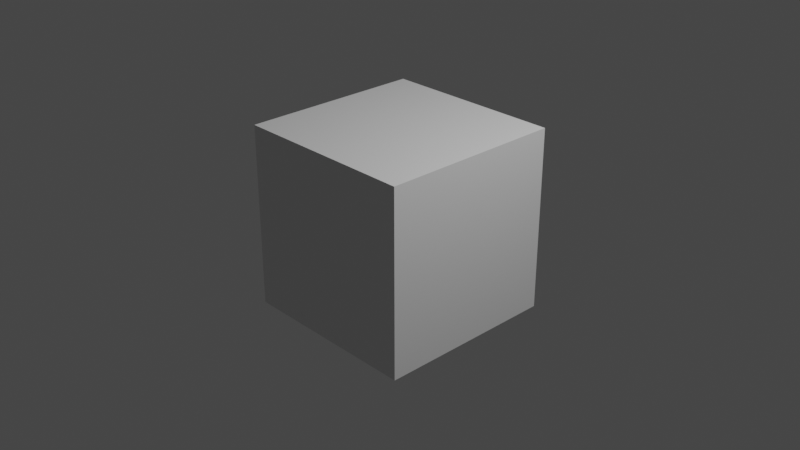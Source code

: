 # Source: debug_numbers.blend  (saved by Blender 3.6.4; exported with 4.5.12 LTS)
import bpy
from mathutils import Matrix  # noqa: F401  (used for matrix-valued properties, if any)

bpy.ops.wm.read_factory_settings(use_empty=True)
scene = bpy.context.scene
scene.name = 'Scene'

# ---- collections
col_collection = bpy.data.collections.new('Collection'); scene.collection.children.link(col_collection)

# ---- materials (node trees are filled in below, after node groups)
mat_material = bpy.data.materials.new('Material')
mat_material.alpha_threshold = 0.0
mat_material.use_transparent_shadow = False
mat_material.roughness = 0.5
mat_material.line_color = (0.0, 0.0, 0.0, 1.0)

# ---- node groups
ng_debug_digitcurves = bpy.data.node_groups.new('Debug.DigitCurves', 'GeometryNodeTree')
_s = ng_debug_digitcurves.interface.new_socket(name='Text', in_out='OUTPUT', socket_type='NodeSocketGeometry')
_s = ng_debug_digitcurves.interface.new_socket(name='Digit', in_out='INPUT', socket_type='NodeSocketInt')
_s.min_value = 0
_s.max_value = 9
ng_debug_digitcurves.is_modifier = True
_N = ng_debug_digitcurves.nodes; _L = ng_debug_digitcurves.links
n0 = _N.new('NodeGroupInput'); n0.name = 'Group Input'; n0.location = (-380, -60)
n1 = _N.new('FunctionNodeValueToString'); n1.name = 'Value to String'; n1.location = (-160, -40)
n2 = _N.new('GeometryNodeStringToCurves'); n2.name = 'String to Curves'; n2.location = (60, 40)
n2.font = None
n2.align_x = 'CENTER'
n2.align_y = 'MIDDLE'
n3 = _N.new('NodeGroupOutput'); n3.name = 'Group Output'; n3.location = (480, 40)
_L.new(n0.outputs[0], n1.inputs[0])
_L.new(n1.outputs[0], n2.inputs[0])
_L.new(n2.outputs[0], n3.inputs[0])
n3.is_active_output = True
ng_debug_minuscurves = bpy.data.node_groups.new('Debug.MinusCurves', 'GeometryNodeTree')
_s = ng_debug_minuscurves.interface.new_socket(name='Text', in_out='OUTPUT', socket_type='NodeSocketGeometry')
ng_debug_minuscurves.is_modifier = True
_N = ng_debug_minuscurves.nodes; _L = ng_debug_minuscurves.links
n0 = _N.new('GeometryNodeStringToCurves'); n0.name = 'String to Curves'; n0.location = (60, 40)
n0.font = None
n0.align_x = 'CENTER'
n0.align_y = 'MIDDLE'
n0.inputs[0].default_value = '-'
n1 = _N.new('NodeGroupOutput'); n1.name = 'Group Output'; n1.location = (480, 40)
n2 = _N.new('NodeGroupInput'); n2.name = 'Group Input'; n2.location = (-380, -60)
_L.new(n0.outputs[0], n1.inputs[0])
n1.is_active_output = True
ng_debug_numbers = bpy.data.node_groups.new('Debug.Numbers', 'GeometryNodeTree')
_s = ng_debug_numbers.interface.new_socket(name='Numbers', in_out='OUTPUT', socket_type='NodeSocketGeometry')
_s = ng_debug_numbers.interface.new_socket(name='Points', in_out='INPUT', socket_type='NodeSocketGeometry')
_s = ng_debug_numbers.interface.new_socket(name='Number', in_out='INPUT', socket_type='NodeSocketInt')
_s.hide_value = True
_s = ng_debug_numbers.interface.new_socket(name='Scale', in_out='INPUT', socket_type='NodeSocketVector')
_s.subtype = 'XYZ'
_s.default_value = (1.0, 1.0, 1.0)
_s = ng_debug_numbers.interface.new_socket(name='Rotation', in_out='INPUT', socket_type='NodeSocketVector')
_s.subtype = 'EULER'
ng_debug_numbers.is_modifier = True
_N = ng_debug_numbers.nodes; _L = ng_debug_numbers.links
n0 = _N.new('NodeFrame'); n0.name = 'Frame'; n0.location = (-730, 310)
n0.width = 460
n1 = _N.new('NodeFrame'); n1.name = 'Frame.001'; n1.location = (-230, -170)
n1.width = 760
n2 = _N.new('NodeFrame'); n2.name = 'Frame.002'; n2.location = (610, -170)
n2.width = 1000
n3 = _N.new('NodeFrame'); n3.name = 'Frame.004'; n3.location = (2670, -170)
n3.width = 1000
n4 = _N.new('NodeFrame'); n4.name = 'Frame.003'; n4.location = (1650, -190)
n4.width = 980
n5 = _N.new('NodeFrame'); n5.name = 'Frame.005'; n5.location = (2690, 510)
n5.width = 1400
n6 = _N.new('GeometryNodeJoinGeometry'); n6.name = 'Join Geometry'; n6.location = (290, -410)
n7 = _N.new('GeometryNodeGroup'); n7.name = 'Group.001'; n7.location = (30, -150)
n7.node_tree = ng_debug_digitcurves
n7.inputs[0].default_value = 1
n8 = _N.new('GeometryNodeGroup'); n8.name = 'Group.003'; n8.location = (30, -270)
n8.node_tree = ng_debug_digitcurves
n8.inputs[0].default_value = 2
n9 = _N.new('GeometryNodeGroup'); n9.name = 'Group.004'; n9.location = (30, -630)
n9.node_tree = ng_debug_digitcurves
n9.inputs[0].default_value = 5
n10 = _N.new('GeometryNodeGroup'); n10.name = 'Group.007'; n10.location = (30, -750)
n10.node_tree = ng_debug_digitcurves
n10.inputs[0].default_value = 6
n11 = _N.new('GeometryNodeGroup'); n11.name = 'Group.008'; n11.location = (30, -1110)
n11.node_tree = ng_debug_digitcurves
n11.inputs[0].default_value = 9
n12 = _N.new('GeometryNodeGroup'); n12.name = 'Group.002'; n12.location = (30, -390)
n12.node_tree = ng_debug_digitcurves
n12.inputs[0].default_value = 3
n13 = _N.new('GeometryNodeGroup'); n13.name = 'Group.005'; n13.location = (30, -510)
n13.node_tree = ng_debug_digitcurves
n13.inputs[0].default_value = 4
n14 = _N.new('GeometryNodeGroup'); n14.name = 'Group.006'; n14.location = (30, -870)
n14.node_tree = ng_debug_digitcurves
n14.inputs[0].default_value = 7
n15 = _N.new('GeometryNodeGroup'); n15.name = 'Group.009'; n15.location = (30, -990)
n15.node_tree = ng_debug_digitcurves
n15.inputs[0].default_value = 8
n16 = _N.new('NodeGroupInput'); n16.name = 'Group Input.001'; n16.location = (30, -170)
n17 = _N.new('GeometryNodeAttributeStatistic'); n17.name = 'Attribute Statistic'; n17.location = (590, -90)
n18 = _N.new('ShaderNodeMath'); n18.name = 'Math'; n18.location = (230, -30)
n18.operation = 'LOGARITHM'
n18.inputs[1].default_value = 10.0
n19 = _N.new('GeometryNodeInstanceOnPoints'); n19.name = 'Instance on Points.001'; n19.location = (3660, -40)
n19.inputs[3].default_value = True
n20 = _N.new('NodeGroupOutput'); n20.name = 'Group Output'; n20.location = (3920, -40)
n21 = _N.new('NodeGroupInput'); n21.name = 'Group Input.002'; n21.location = (30, -230)
n22 = _N.new('ShaderNodeMath'); n22.name = 'Math.002'; n22.location = (210, -30)
n22.operation = 'MULTIPLY'
n23 = _N.new('GeometryNodeAttributeDomainSize'); n23.name = 'Domain Size'; n23.location = (210, -230)
n23.component = 'POINTCLOUD'
n24 = _N.new('GeometryNodeInputIndex'); n24.name = 'Index'; n24.location = (430, -230)
n25 = _N.new('ShaderNodeMath'); n25.name = 'Math.004'; n25.location = (590, -330)
n25.hide = True
n25.operation = 'MODULO'
n26 = _N.new('ShaderNodeMath'); n26.name = 'Math.005'; n26.location = (610, -370)
n26.hide = True
n26.operation = 'TRUNC'
n26.inputs[1].default_value = 10.0
n27 = _N.new('ShaderNodeMath'); n27.name = 'Math.003'; n27.location = (610, -270)
n27.hide = True
n27.operation = 'DIVIDE'
n28 = _N.new('GeometryNodePoints'); n28.name = 'Points'; n28.location = (390, -30)
n29 = _N.new('GeometryNodeInputPosition'); n29.name = 'Position'; n29.location = (50, -410)
n30 = _N.new('ShaderNodeVectorRotate'); n30.name = 'Vector Rotate'; n30.location = (830, -230)
n30.rotation_type = 'EULER_XYZ'
n31 = _N.new('ShaderNodeSeparateXYZ'); n31.name = 'Separate XYZ'; n31.location = (230, -450)
n32 = _N.new('ShaderNodeMath'); n32.name = 'Math.010'; n32.location = (50, -670)
n32.label = 'n - 1'
n32.hide = True
n32.operation = 'SUBTRACT'
n32.inputs[1].default_value = 1.0
n33 = _N.new('ShaderNodeMath'); n33.name = 'Math.009'; n33.location = (230, -590)
n33.operation = 'MULTIPLY_ADD'
n33.inputs[1].default_value = -0.5
n34 = _N.new('ShaderNodeMath'); n34.name = 'Math.011'; n34.location = (430, -550)
n34.hide = True
n34.operation = 'MULTIPLY'
n35 = _N.new('ShaderNodeVectorMath'); n35.name = 'Vector Math'; n35.location = (630, -270)
n35.operation = 'SCALE'
n35.inputs[0].default_value = (-0.5, 0.0, 0.0)
n36 = _N.new('GeometryNodeSampleIndex'); n36.name = 'Sample Index.002'; n36.location = (270, -350)
n36.hide = True
n36.data_type = 'FLOAT_VECTOR'
n37 = _N.new('GeometryNodeSampleIndex'); n37.name = 'Sample Index.003'; n37.location = (270, -390)
n37.hide = True
n37.data_type = 'FLOAT_VECTOR'
n38 = _N.new('GeometryNodeSampleIndex'); n38.name = 'Sample Index.001'; n38.location = (270, -310)
n38.hide = True
n38.data_type = 'FLOAT_VECTOR'
n39 = _N.new('GeometryNodeCaptureAttribute'); n39.name = 'Capture Attribute.001'; n39.location = (830, -50)
n39.label = 'Point Index'
n39.capture_items.clear()
n40 = _N.new('FunctionNodeCompare'); n40.name = 'Compare'; n40.location = (610, -150)
n40.hide = True
n40.operation = 'GREATER_EQUAL'
n40.inputs[6].default_value = (0.0, 0.0, 0.0, 0.0)
n40.inputs[7].default_value = (0.0, 0.0, 0.0, 0.0)
n41 = _N.new('GeometryNodeDeleteGeometry'); n41.name = 'Delete Geometry'; n41.location = (810, -30)
n42 = _N.new('GeometryNodeCaptureAttribute'); n42.name = 'Capture Attribute.002'; n42.location = (430, -190)
n42.label = 'Num Digits'
n42.capture_items.clear()
n43 = _N.new('NodeGroupInput'); n43.name = 'Group Input.003'; n43.location = (30, -370)
n44 = _N.new('GeometryNodeSampleIndex'); n44.name = 'Sample Index'; n44.location = (250, -270)
n44.data_type = 'INT'
n45 = _N.new('ShaderNodeMath'); n45.name = 'Math.001'; n45.location = (390, -50)
n45.hide = True
n45.operation = 'TRUNC'
n45.inputs[1].default_value = 10.0
n46 = _N.new('GeometryNodeCaptureAttribute'); n46.name = 'Capture Attribute'; n46.location = (830, -230)
n46.label = 'Digit Index'
n46.capture_items.clear()
n47 = _N.new('NodeReroute'); n47.name = 'Reroute.002'; n47.location = (190, -550)
n47.width = 16
n47.socket_idname = 'NodeSocketFloat'
n48 = _N.new('NodeReroute'); n48.name = 'Reroute.001'; n48.location = (360, -740)
n48.width = 16
n48.socket_idname = 'NodeSocketFloat'
n49 = _N.new('FunctionNodeCompare'); n49.name = 'Compare.001'; n49.location = (230, -250)
n49.operation = 'LESS_THAN'
n49.data_type = 'INT'
n49.inputs[6].default_value = (0.0, 0.0, 0.0, 0.0)
n49.inputs[7].default_value = (0.0, 0.0, 0.0, 0.0)
n50 = _N.new('ShaderNodeMath'); n50.name = 'Math.012'; n50.location = (390, -90)
n50.hide = True
n50.inputs[1].default_value = 1.0
n51 = _N.new('ShaderNodeMath'); n51.name = 'Math.015'; n51.location = (390, -130)
n51.hide = True
n52 = _N.new('GeometryNodeGroup'); n52.name = 'Group'; n52.location = (30, -30)
n52.node_tree = ng_debug_digitcurves
n52.inputs[0].default_value = 0
n53 = _N.new('GeometryNodeGroup'); n53.name = 'Group.010'; n53.location = (30, -1270)
n53.node_tree = ng_debug_minuscurves
n54 = _N.new('NodeGroupInput'); n54.name = 'Group Input.004'; n54.location = (30, -250)
n55 = _N.new('NodeReroute'); n55.name = 'Reroute.003'; n55.location = (2220, -120)
n55.width = 16
n55.socket_idname = 'NodeSocketInt'
n56 = _N.new('NodeReroute'); n56.name = 'Reroute.005'; n56.location = (1720, -100)
n56.width = 16
n56.socket_idname = 'NodeSocketInt'
n57 = _N.new('NodeReroute'); n57.name = 'Reroute.004'; n57.location = (1720, -120)
n57.width = 16
n57.socket_idname = 'NodeSocketInt'
n58 = _N.new('NodeReroute'); n58.name = 'Reroute.006'; n58.location = (1840, -100)
n58.width = 16
n58.socket_idname = 'NodeSocketInt'
n59 = _N.new('NodeReroute'); n59.name = 'Reroute.007'; n59.location = (2700, -100)
n59.width = 16
n59.socket_idname = 'NodeSocketInt'
n60 = _N.new('GeometryNodeSetPosition'); n60.name = 'Set Position'; n60.location = (670, -30)
n61 = _N.new('ShaderNodeMath'); n61.name = 'Math.014'; n61.location = (530, -230)
n61.operation = 'POWER'
n61.inputs[0].default_value = 10.0
n62 = _N.new('ShaderNodeMath'); n62.name = 'Math.016'; n62.location = (770, -250)
n62.operation = 'MODULO'
n62.inputs[1].default_value = 10.0
n63 = _N.new('NodeGroupInput'); n63.name = 'Group Input'; n63.location = (30, -110)
n64 = _N.new('FunctionNodeCompare'); n64.name = 'Compare.002'; n64.location = (470, -90)
n64.hide = True
n64.operation = 'LESS_THAN'
n64.data_type = 'INT'
n64.inputs[6].default_value = (0.0, 0.0, 0.0, 0.0)
n64.inputs[7].default_value = (0.0, 0.0, 0.0, 0.0)
n65 = _N.new('GeometryNodeSampleIndex'); n65.name = 'Sample Index.004'; n65.location = (230, -170)
n65.hide = True
n65.data_type = 'INT'
n66 = _N.new('ShaderNodeMath'); n66.name = 'Math.013'; n66.location = (730, -210)
n66.hide = True
n66.operation = 'DIVIDE'
n67 = _N.new('ShaderNodeMath'); n67.name = 'Math.018'; n67.location = (430, -170)
n67.label = '-n'
n67.hide = True
n67.operation = 'SUBTRACT'
n67.inputs[0].default_value = 0.0
n68 = _N.new('GeometryNodeSwitch'); n68.name = 'Switch.001'; n68.location = (630, -130)
n68.hide = True
n68.input_type = 'INT'
n69 = _N.new('FunctionNodeBooleanMath'); n69.name = 'Boolean Math'; n69.location = (1030, -30)
n70 = _N.new('NodeReroute'); n70.name = 'Reroute.008'; n70.location = (3000, -120)
n70.width = 16
n70.socket_idname = 'NodeSocketInt'
n71 = _N.new('ShaderNodeMath'); n71.name = 'Math.017'; n71.location = (190, -270)
n71.operation = 'SUBTRACT'
n71.inputs[1].default_value = 1.0
n72 = _N.new('FunctionNodeCompare'); n72.name = 'Compare.003'; n72.location = (370, -290)
n72.hide = True
n72.operation = 'EQUAL'
n72.data_type = 'INT'
n72.inputs[6].default_value = (0.0, 0.0, 0.0, 0.0)
n72.inputs[7].default_value = (0.0, 0.0, 0.0, 0.0)
n73 = _N.new('GeometryNodeSwitch'); n73.name = 'Switch'; n73.location = (1230, -50)
n73.input_type = 'INT'
n73.inputs[2].default_value = 10
n74 = _N.new('GeometryNodeViewer'); n74.name = 'Viewer'; n74.location = (4160, 260)
n74.data_type = 'INT'
n6.parent = n0
n7.parent = n0
n8.parent = n0
n9.parent = n0
n10.parent = n0
n11.parent = n0
n12.parent = n0
n13.parent = n0
n14.parent = n0
n15.parent = n0
n16.parent = n1
n17.parent = n1
n18.parent = n1
n21.parent = n2
n22.parent = n2
n23.parent = n2
n24.parent = n2
n25.parent = n2
n26.parent = n2
n27.parent = n2
n28.parent = n2
n29.parent = n3
n30.parent = n3
n31.parent = n3
n32.parent = n3
n33.parent = n3
n34.parent = n3
n35.parent = n3
n36.parent = n3
n37.parent = n3
n38.parent = n3
n39.parent = n2
n40.parent = n4
n41.parent = n4
n42.parent = n4
n43.parent = n4
n44.parent = n4
n45.parent = n1
n46.parent = n2
n47.parent = n4
n49.parent = n1
n50.parent = n1
n51.parent = n1
n52.parent = n0
n53.parent = n0
n54.parent = n3
n60.parent = n3
n61.parent = n5
n62.parent = n5
n63.parent = n5
n64.parent = n5
n65.parent = n5
n66.parent = n5
n67.parent = n5
n68.parent = n5
n69.parent = n5
n71.parent = n5
n72.parent = n5
n73.parent = n5
_L.new(n19.outputs[0], n20.inputs[0])
_L.new(n52.outputs[0], n6.inputs[0])
_L.new(n7.outputs[0], n6.inputs[0])
_L.new(n6.outputs[0], n19.inputs[2])
_L.new(n8.outputs[0], n6.inputs[0])
_L.new(n12.outputs[0], n6.inputs[0])
_L.new(n13.outputs[0], n6.inputs[0])
_L.new(n9.outputs[0], n6.inputs[0])
_L.new(n10.outputs[0], n6.inputs[0])
_L.new(n14.outputs[0], n6.inputs[0])
_L.new(n15.outputs[0], n6.inputs[0])
_L.new(n11.outputs[0], n6.inputs[0])
_L.new(n18.outputs[0], n45.inputs[0])
_L.new(n16.outputs[1], n18.inputs[0])
_L.new(n16.outputs[0], n17.inputs[0])
_L.new(n17.outputs[4], n22.inputs[0])
_L.new(n21.outputs[0], n23.inputs[0])
_L.new(n23.outputs[0], n22.inputs[1])
_L.new(n22.outputs[0], n28.inputs[0])
_L.new(n24.outputs[0], n27.inputs[0])
_L.new(n17.outputs[4], n27.inputs[1])
_L.new(n25.outputs[0], n26.inputs[0])
_L.new(n24.outputs[0], n25.inputs[0])
_L.new(n17.outputs[4], n25.inputs[1])
_L.new(n26.outputs[0], n46.inputs[1])
_L.new(n28.outputs[0], n39.inputs[0])
_L.new(n27.outputs[0], n39.inputs[1])
_L.new(n39.outputs[0], n46.inputs[0])
_L.new(n60.outputs[0], n19.inputs[0])
_L.new(n58.outputs[0], n44.inputs[2])
_L.new(n43.outputs[0], n44.inputs[0])
_L.new(n44.outputs[0], n42.inputs[1])
_L.new(n46.outputs[0], n42.inputs[0])
_L.new(n42.outputs[0], n41.inputs[0])
_L.new(n42.outputs[1], n40.inputs[1])
_L.new(n55.outputs[0], n40.inputs[0])
_L.new(n40.outputs[0], n41.inputs[1])
_L.new(n41.outputs[0], n60.inputs[0])
_L.new(n54.outputs[0], n38.inputs[0])
_L.new(n29.outputs[0], n38.inputs[1])
_L.new(n59.outputs[0], n38.inputs[2])
_L.new(n38.outputs[0], n60.inputs[2])
_L.new(n35.outputs[0], n30.inputs[0])
_L.new(n30.outputs[0], n60.inputs[3])
_L.new(n54.outputs[3], n30.inputs[4])
_L.new(n32.outputs[0], n33.inputs[0])
_L.new(n55.outputs[0], n33.inputs[2])
_L.new(n42.outputs[1], n32.inputs[0])
_L.new(n33.outputs[0], n34.inputs[1])
_L.new(n34.outputs[0], n35.inputs[3])
_L.new(n59.outputs[0], n36.inputs[2])
_L.new(n54.outputs[0], n36.inputs[0])
_L.new(n54.outputs[2], n36.inputs[1])
_L.new(n36.outputs[0], n31.inputs[0])
_L.new(n36.outputs[0], n19.inputs[6])
_L.new(n54.outputs[0], n37.inputs[0])
_L.new(n59.outputs[0], n37.inputs[2])
_L.new(n54.outputs[3], n37.inputs[1])
_L.new(n37.outputs[0], n19.inputs[5])
_L.new(n31.outputs[0], n34.inputs[0])
_L.new(n45.outputs[0], n50.inputs[0])
_L.new(n70.outputs[0], n61.inputs[1])
_L.new(n61.outputs[0], n66.inputs[1])
_L.new(n47.outputs[0], n44.inputs[1])
_L.new(n48.outputs[0], n47.inputs[0])
_L.new(n16.outputs[1], n49.inputs[2])
_L.new(n49.outputs[0], n51.inputs[1])
_L.new(n51.outputs[0], n17.inputs[2])
_L.new(n51.outputs[0], n48.inputs[0])
_L.new(n50.outputs[0], n51.inputs[0])
_L.new(n53.outputs[0], n6.inputs[0])
_L.new(n66.outputs[0], n62.inputs[0])
_L.new(n65.outputs[0], n64.inputs[2])
_L.new(n63.outputs[0], n65.inputs[0])
_L.new(n63.outputs[1], n65.inputs[1])
_L.new(n57.outputs[0], n55.inputs[0])
_L.new(n46.outputs[1], n57.inputs[0])
_L.new(n39.outputs[1], n56.inputs[0])
_L.new(n56.outputs[0], n58.inputs[0])
_L.new(n58.outputs[0], n59.inputs[0])
_L.new(n55.outputs[0], n70.inputs[0])
_L.new(n59.outputs[0], n65.inputs[2])
_L.new(n70.outputs[0], n72.inputs[2])
_L.new(n64.outputs[0], n69.inputs[0])
_L.new(n73.outputs[0], n19.inputs[4])
_L.new(n42.outputs[1], n71.inputs[0])
_L.new(n60.outputs[0], n74.inputs[0])
_L.new(n62.outputs[0], n73.inputs[1])
_L.new(n69.outputs[0], n73.inputs[0])
_L.new(n64.outputs[0], n68.inputs[0])
_L.new(n65.outputs[0], n68.inputs[1])
_L.new(n65.outputs[0], n67.inputs[1])
_L.new(n67.outputs[0], n68.inputs[2])
_L.new(n68.outputs[0], n66.inputs[0])
_L.new(n71.outputs[0], n72.inputs[3])
_L.new(n72.outputs[0], n69.inputs[1])
_L.new(n73.outputs[0], n74.inputs[1])
n20.is_active_output = True
ng_geometry_nodes = bpy.data.node_groups.new('Geometry Nodes', 'GeometryNodeTree')
_s = ng_geometry_nodes.interface.new_socket(name='Geometry', in_out='OUTPUT', socket_type='NodeSocketGeometry')
_s = ng_geometry_nodes.interface.new_socket(name='Geometry', in_out='INPUT', socket_type='NodeSocketGeometry')
ng_geometry_nodes.is_modifier = True
_N = ng_geometry_nodes.nodes; _L = ng_geometry_nodes.links
n0 = _N.new('NodeGroupOutput'); n0.name = 'Group Output'; n0.location = (350, 0)
n1 = _N.new('GeometryNodeJoinGeometry'); n1.name = 'Join Geometry'; n1.location = (158, 1)
n2 = _N.new('GeometryNodeGroup'); n2.name = 'Group'; n2.location = (-44, -105)
n2.node_tree = ng_debug_numbers
n2.inputs[2].default_value = (1.0, 1.0, 1.0)
n2.inputs[3].default_value = (0.0, 0.0, 0.0)
n3 = _N.new('NodeGroupInput'); n3.name = 'Group Input'; n3.location = (-587, -9)
n4 = _N.new('GeometryNodeMeshToPoints'); n4.name = 'Mesh to Points'; n4.location = (-309, -69)
n5 = _N.new('GeometryNodeInputIndex'); n5.name = 'Index'; n5.location = (-285, -271)
_L.new(n1.outputs[0], n0.inputs[0])
_L.new(n4.outputs[0], n2.inputs[0])
_L.new(n2.outputs[0], n1.inputs[0])
_L.new(n3.outputs[0], n1.inputs[0])
_L.new(n5.outputs[0], n2.inputs[1])
_L.new(n3.outputs[0], n4.inputs[0])
n0.is_active_output = True

# ---- material node trees
mat_material.use_nodes = True; mat_material.node_tree.nodes.clear()
_N = mat_material.node_tree.nodes; _L = mat_material.node_tree.links
n0 = _N.new('ShaderNodeOutputMaterial'); n0.name = 'Material Output'; n0.location = (300, 300)
n1 = _N.new('ShaderNodeBsdfPrincipled'); n1.name = 'Principled BSDF'; n1.location = (10, 300)
n1.distribution = 'GGX'
n1.subsurface_method = 'RANDOM_WALK_SKIN'
n1.inputs[3].default_value = 1.45
n1.inputs[27].default_value = (0.0, 0.0, 0.0, 1.0)
n1.inputs[28].default_value = 1.0
_L.new(n1.outputs[0], n0.inputs[0])
n0.is_active_output = True

# ---- world
world_world = bpy.data.worlds.new('World'); scene.world = world_world
world_world.use_nodes = True; world_world.node_tree.nodes.clear()
_N = world_world.node_tree.nodes; _L = world_world.node_tree.links
n0 = _N.new('ShaderNodeOutputWorld'); n0.name = 'World Output'; n0.location = (300, 300)
n1 = _N.new('ShaderNodeBackground'); n1.name = 'Background'; n1.location = (10, 300)
n1.inputs[0].default_value = (0.05088, 0.05088, 0.05088, 1.0)
_L.new(n1.outputs[0], n0.inputs[0])
n0.is_active_output = True
world_world.color = (0.05088, 0.05088, 0.05088)
world_world.use_sun_shadow = False
world_world.sun_shadow_jitter_overblur = 0.0

# ---- cameras
cam_camera = bpy.data.cameras.new('Camera')
cam_camera.clip_end = 100.0
cam_camera.ortho_scale = 7.314

# ---- lights
light_light = bpy.data.lights.new('Light', 'POINT')
light_light.transmission_factor = 0.0
light_light.energy = 1000.0
light_light.shadow_soft_size = 0.1
light_light.shadow_maximum_resolution = 0.006
light_light.use_absolute_resolution = True

# ---- meshes
me_cube = bpy.data.meshes.new('Cube')
me_cube.from_pydata([(1.0, 1.0, 1.0), (1.0, 1.0, -1.0), (1.0, -1.0, 1.0), (1.0, -1.0, -1.0), (-1.0, 1.0, 1.0), (-1.0, 1.0, -1.0), (-1.0, -1.0, 1.0), (-1.0, -1.0, -1.0)], [], [(0, 4, 6, 2), (3, 2, 6, 7), (7, 6, 4, 5), (5, 1, 3, 7), (1, 0, 2, 3), (5, 4, 0, 1)])
_uv = me_cube.uv_layers.new(name='UVMap')
_uv.uv.foreach_set('vector', [0.625, 0.5, 0.875, 0.5, 0.875, 0.75, 0.625, 0.75, 0.375, 0.75, 0.625, 0.75, 0.625, 1.0, 0.375, 1.0, 0.375, 0.0, 0.625, 0.0, 0.625, 0.25, 0.375, 0.25, 0.125, 0.5, 0.375, 0.5, 0.375, 0.75, 0.125, 0.75, 0.375, 0.5, 0.625, 0.5, 0.625, 0.75, 0.375, 0.75, 0.375, 0.25, 0.625, 0.25, 0.625, 0.5, 0.375, 0.5])
me_cube.materials.append(mat_material)
me_cube.use_mirror_vertex_groups = False
me_cube.update()

# ---- objects
ob_cube = bpy.data.objects.new('Cube', me_cube)
ob_light = bpy.data.objects.new('Light', light_light)
ob_camera = bpy.data.objects.new('Camera', cam_camera)

# ---- transforms, parenting, visibility, modifiers, constraints
ob_cube.location = (0.0, 0.0, 0.0)
ob_cube.lock_rotations_4d = False
ob_cube.empty_display_type = 'ARROWS'
ob_cube.lineart.crease_threshold = 0.0
_m = ob_cube.modifiers.new('GeometryNodes', 'NODES')
_m.node_group = ng_geometry_nodes
ob_light.location = (4.076, 1.005, 5.904)
ob_light.rotation_euler = (0.6503, 0.05522, 1.866)
ob_light.lock_rotations_4d = False
ob_light.empty_display_type = 'ARROWS'
ob_light.color = (0.0, 0.0, 0.0, 0.0)
ob_light.lineart.crease_threshold = 0.0
ob_camera.location = (7.359, -6.926, 4.958)
ob_camera.rotation_euler = (1.109, 0.0, 0.8149)
ob_camera.lock_rotations_4d = False
ob_camera.empty_display_type = 'ARROWS'
ob_camera.color = (0.0, 0.0, 0.0, 0.0)
ob_camera.display_type = 'WIRE'
ob_camera.lineart.crease_threshold = 0.0

# ---- collection membership
col_collection.objects.link(ob_cube)
col_collection.objects.link(ob_light)
col_collection.objects.link(ob_camera)

# ---- scene / render settings (as saved in the file)
scene.camera = ob_camera
scene.frame_start = 1; scene.frame_end = 250; scene.frame_set(1)
scene.render.engine = 'BLENDER_EEVEE_NEXT'
scene.cycles.sampling_pattern = 'TABULATED_SOBOL'
scene.view_settings.view_transform = 'Filmic'
bpy.context.view_layer.update()
